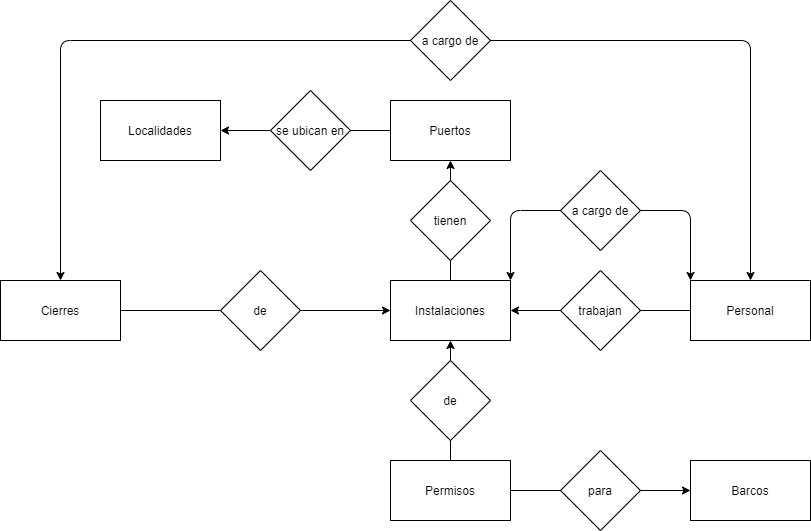

The diagram above was exported from draw.io. Its source (the exported page's mxGraphModel, read from the mxfile embedded in the PNG):
<mxGraphModel dx="1278" dy="531" grid="1" gridSize="10" guides="1" tooltips="1" connect="1" arrows="1" fold="1" page="1" pageScale="1" pageWidth="850" pageHeight="1100" math="0" shadow="0" extFonts="Permanent Marker^https://fonts.googleapis.com/css?family=Permanent+Marker">
  <root>
    <mxCell id="0" />
    <mxCell id="1" parent="0" />
    <mxCell id="7hdVnmsjqahdEksTcBAT-1" value="Localidades" style="rounded=0;whiteSpace=wrap;html=1;" vertex="1" parent="1">
      <mxGeometry x="120" y="140" width="120" height="60" as="geometry" />
    </mxCell>
    <mxCell id="7hdVnmsjqahdEksTcBAT-2" value="Puertos" style="rounded=0;whiteSpace=wrap;html=1;" vertex="1" parent="1">
      <mxGeometry x="410" y="140" width="120" height="60" as="geometry" />
    </mxCell>
    <mxCell id="7hdVnmsjqahdEksTcBAT-3" value="Barcos" style="rounded=0;whiteSpace=wrap;html=1;" vertex="1" parent="1">
      <mxGeometry x="710" y="500" width="120" height="60" as="geometry" />
    </mxCell>
    <mxCell id="7hdVnmsjqahdEksTcBAT-4" value="Permisos" style="rounded=0;whiteSpace=wrap;html=1;" vertex="1" parent="1">
      <mxGeometry x="410" y="500" width="120" height="60" as="geometry" />
    </mxCell>
    <mxCell id="7hdVnmsjqahdEksTcBAT-5" value="Instalaciones" style="rounded=0;whiteSpace=wrap;html=1;" vertex="1" parent="1">
      <mxGeometry x="410" y="320" width="120" height="60" as="geometry" />
    </mxCell>
    <mxCell id="7hdVnmsjqahdEksTcBAT-6" value="Cierres" style="rounded=0;whiteSpace=wrap;html=1;" vertex="1" parent="1">
      <mxGeometry x="20" y="320" width="120" height="60" as="geometry" />
    </mxCell>
    <mxCell id="7hdVnmsjqahdEksTcBAT-7" value="Personal" style="rounded=0;whiteSpace=wrap;html=1;" vertex="1" parent="1">
      <mxGeometry x="710" y="320" width="120" height="60" as="geometry" />
    </mxCell>
    <mxCell id="7hdVnmsjqahdEksTcBAT-12" value="a cargo de" style="rhombus;whiteSpace=wrap;html=1;" vertex="1" parent="1">
      <mxGeometry x="430" y="40" width="80" height="80" as="geometry" />
    </mxCell>
    <mxCell id="7hdVnmsjqahdEksTcBAT-14" value="a cargo de" style="rhombus;whiteSpace=wrap;html=1;" vertex="1" parent="1">
      <mxGeometry x="580" y="210" width="80" height="80" as="geometry" />
    </mxCell>
    <mxCell id="7hdVnmsjqahdEksTcBAT-15" value="se ubican en" style="rhombus;whiteSpace=wrap;html=1;" vertex="1" parent="1">
      <mxGeometry x="290" y="130" width="80" height="80" as="geometry" />
    </mxCell>
    <mxCell id="7hdVnmsjqahdEksTcBAT-17" value="" style="endArrow=none;html=1;entryX=0;entryY=0.5;entryDx=0;entryDy=0;" edge="1" parent="1" target="7hdVnmsjqahdEksTcBAT-2">
      <mxGeometry width="50" height="50" relative="1" as="geometry">
        <mxPoint x="370" y="170" as="sourcePoint" />
        <mxPoint x="420" y="120" as="targetPoint" />
      </mxGeometry>
    </mxCell>
    <mxCell id="7hdVnmsjqahdEksTcBAT-19" value="" style="endArrow=classic;html=1;entryX=1;entryY=0.5;entryDx=0;entryDy=0;exitX=0;exitY=0.5;exitDx=0;exitDy=0;" edge="1" parent="1" source="7hdVnmsjqahdEksTcBAT-15" target="7hdVnmsjqahdEksTcBAT-1">
      <mxGeometry width="50" height="50" relative="1" as="geometry">
        <mxPoint x="390" y="340" as="sourcePoint" />
        <mxPoint x="440" y="290" as="targetPoint" />
      </mxGeometry>
    </mxCell>
    <mxCell id="7hdVnmsjqahdEksTcBAT-20" value="" style="endArrow=classic;html=1;exitX=0.5;exitY=0;exitDx=0;exitDy=0;entryX=0.5;entryY=1;entryDx=0;entryDy=0;" edge="1" parent="1" source="7hdVnmsjqahdEksTcBAT-5" target="7hdVnmsjqahdEksTcBAT-2">
      <mxGeometry width="50" height="50" relative="1" as="geometry">
        <mxPoint x="390" y="340" as="sourcePoint" />
        <mxPoint x="440" y="290" as="targetPoint" />
      </mxGeometry>
    </mxCell>
    <mxCell id="7hdVnmsjqahdEksTcBAT-16" value="tienen" style="rhombus;whiteSpace=wrap;html=1;" vertex="1" parent="1">
      <mxGeometry x="430" y="220" width="80" height="80" as="geometry" />
    </mxCell>
    <mxCell id="7hdVnmsjqahdEksTcBAT-22" value="" style="endArrow=classic;html=1;exitX=1;exitY=0.5;exitDx=0;exitDy=0;entryX=0;entryY=0.5;entryDx=0;entryDy=0;" edge="1" parent="1" source="7hdVnmsjqahdEksTcBAT-6" target="7hdVnmsjqahdEksTcBAT-5">
      <mxGeometry width="50" height="50" relative="1" as="geometry">
        <mxPoint x="390" y="340" as="sourcePoint" />
        <mxPoint x="440" y="290" as="targetPoint" />
      </mxGeometry>
    </mxCell>
    <mxCell id="7hdVnmsjqahdEksTcBAT-9" value="de" style="rhombus;whiteSpace=wrap;html=1;" vertex="1" parent="1">
      <mxGeometry x="240" y="310" width="80" height="80" as="geometry" />
    </mxCell>
    <mxCell id="7hdVnmsjqahdEksTcBAT-23" value="" style="endArrow=classic;html=1;exitX=0;exitY=0.5;exitDx=0;exitDy=0;entryX=1;entryY=0.5;entryDx=0;entryDy=0;" edge="1" parent="1" source="7hdVnmsjqahdEksTcBAT-7" target="7hdVnmsjqahdEksTcBAT-5">
      <mxGeometry width="50" height="50" relative="1" as="geometry">
        <mxPoint x="390" y="340" as="sourcePoint" />
        <mxPoint x="440" y="290" as="targetPoint" />
      </mxGeometry>
    </mxCell>
    <mxCell id="7hdVnmsjqahdEksTcBAT-13" value="trabajan" style="rhombus;whiteSpace=wrap;html=1;" vertex="1" parent="1">
      <mxGeometry x="580" y="310" width="80" height="80" as="geometry" />
    </mxCell>
    <mxCell id="7hdVnmsjqahdEksTcBAT-24" value="" style="endArrow=classic;html=1;exitX=1;exitY=0.5;exitDx=0;exitDy=0;entryX=0;entryY=0.5;entryDx=0;entryDy=0;" edge="1" parent="1" source="7hdVnmsjqahdEksTcBAT-4" target="7hdVnmsjqahdEksTcBAT-3">
      <mxGeometry width="50" height="50" relative="1" as="geometry">
        <mxPoint x="390" y="340" as="sourcePoint" />
        <mxPoint x="440" y="290" as="targetPoint" />
      </mxGeometry>
    </mxCell>
    <mxCell id="7hdVnmsjqahdEksTcBAT-11" value="para" style="rhombus;whiteSpace=wrap;html=1;" vertex="1" parent="1">
      <mxGeometry x="580" y="490" width="80" height="80" as="geometry" />
    </mxCell>
    <mxCell id="7hdVnmsjqahdEksTcBAT-25" value="" style="endArrow=classic;html=1;exitX=0.5;exitY=0;exitDx=0;exitDy=0;entryX=0.5;entryY=1;entryDx=0;entryDy=0;" edge="1" parent="1" source="7hdVnmsjqahdEksTcBAT-4" target="7hdVnmsjqahdEksTcBAT-5">
      <mxGeometry width="50" height="50" relative="1" as="geometry">
        <mxPoint x="390" y="340" as="sourcePoint" />
        <mxPoint x="440" y="290" as="targetPoint" />
      </mxGeometry>
    </mxCell>
    <mxCell id="7hdVnmsjqahdEksTcBAT-10" value="de" style="rhombus;whiteSpace=wrap;html=1;" vertex="1" parent="1">
      <mxGeometry x="430" y="400" width="80" height="80" as="geometry" />
    </mxCell>
    <mxCell id="7hdVnmsjqahdEksTcBAT-27" value="" style="endArrow=classic;html=1;entryX=0.5;entryY=0;entryDx=0;entryDy=0;exitX=0;exitY=0.5;exitDx=0;exitDy=0;" edge="1" parent="1" source="7hdVnmsjqahdEksTcBAT-12" target="7hdVnmsjqahdEksTcBAT-6">
      <mxGeometry width="50" height="50" relative="1" as="geometry">
        <mxPoint x="390" y="340" as="sourcePoint" />
        <mxPoint x="440" y="290" as="targetPoint" />
        <Array as="points">
          <mxPoint x="80" y="80" />
        </Array>
      </mxGeometry>
    </mxCell>
    <mxCell id="7hdVnmsjqahdEksTcBAT-28" value="" style="endArrow=classic;html=1;exitX=1;exitY=0.5;exitDx=0;exitDy=0;entryX=0.5;entryY=0;entryDx=0;entryDy=0;" edge="1" parent="1" source="7hdVnmsjqahdEksTcBAT-12" target="7hdVnmsjqahdEksTcBAT-7">
      <mxGeometry width="50" height="50" relative="1" as="geometry">
        <mxPoint x="390" y="340" as="sourcePoint" />
        <mxPoint x="440" y="290" as="targetPoint" />
        <Array as="points">
          <mxPoint x="770" y="80" />
        </Array>
      </mxGeometry>
    </mxCell>
    <mxCell id="7hdVnmsjqahdEksTcBAT-29" value="" style="endArrow=classic;html=1;exitX=0;exitY=0.5;exitDx=0;exitDy=0;entryX=1;entryY=0;entryDx=0;entryDy=0;" edge="1" parent="1" source="7hdVnmsjqahdEksTcBAT-14" target="7hdVnmsjqahdEksTcBAT-5">
      <mxGeometry width="50" height="50" relative="1" as="geometry">
        <mxPoint x="390" y="340" as="sourcePoint" />
        <mxPoint x="440" y="290" as="targetPoint" />
        <Array as="points">
          <mxPoint x="530" y="250" />
        </Array>
      </mxGeometry>
    </mxCell>
    <mxCell id="7hdVnmsjqahdEksTcBAT-30" value="" style="endArrow=classic;html=1;exitX=1;exitY=0.5;exitDx=0;exitDy=0;entryX=0;entryY=0;entryDx=0;entryDy=0;" edge="1" parent="1" source="7hdVnmsjqahdEksTcBAT-14" target="7hdVnmsjqahdEksTcBAT-7">
      <mxGeometry width="50" height="50" relative="1" as="geometry">
        <mxPoint x="390" y="340" as="sourcePoint" />
        <mxPoint x="440" y="290" as="targetPoint" />
        <Array as="points">
          <mxPoint x="710" y="250" />
        </Array>
      </mxGeometry>
    </mxCell>
  </root>
</mxGraphModel>